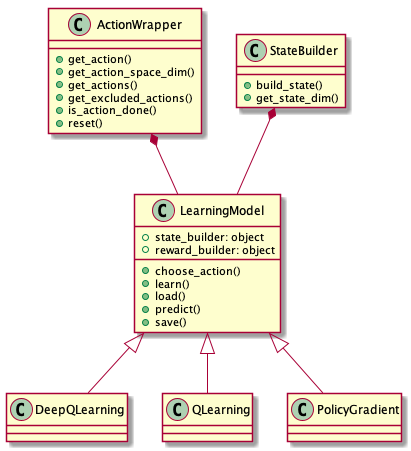

The diagram above was rendered by PlantUML. Its source (embedded in the PNG):
@startuml
scale 1

class ActionWrapper {
    +get_action()
    +get_action_space_dim()
    +get_actions()
    +get_excluded_actions()
    +is_action_done()
    +reset()
}

class StateBuilder {
    +build_state()
    +get_state_dim()
}

class LearningModel {
    +state_builder: object
    +reward_builder: object

    +choose_action()
    +learn()
    +load()
    +predict()
    +save()
}

class DeepQLearning {
}

class QLearning {
}

class PolicyGradient {
}

ActionWrapper *-- LearningModel

StateBuilder *-- LearningModel

LearningModel <|-- QLearning
LearningModel <|-- DeepQLearning
LearningModel <|-- PolicyGradient


@enduml